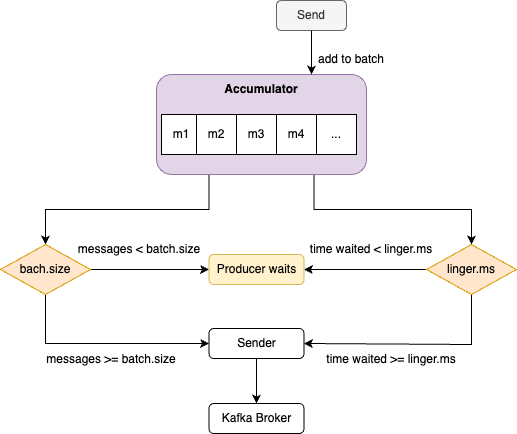

The diagram above was exported from draw.io. Its source (the exported page's mxGraphModel, read from the mxfile embedded in the PNG):
<mxGraphModel dx="1420" dy="1851" grid="1" gridSize="10" guides="1" tooltips="1" connect="1" arrows="1" fold="1" page="1" pageScale="1" pageWidth="1169" pageHeight="827" math="0" shadow="0">
  <root>
    <mxCell id="0" />
    <mxCell id="1" parent="0" />
    <mxCell id="Am1X0j5NCbmnv_DkPcRy-1" value="Send" style="rounded=1;whiteSpace=wrap;html=1;fillColor=#f5f5f5;fontColor=#333333;strokeColor=#666666;" vertex="1" parent="1">
      <mxGeometry x="380" y="46" width="70" height="30" as="geometry" />
    </mxCell>
    <mxCell id="Am1X0j5NCbmnv_DkPcRy-13" style="edgeStyle=orthogonalEdgeStyle;rounded=0;orthogonalLoop=1;jettySize=auto;html=1;exitX=0.25;exitY=1;exitDx=0;exitDy=0;entryX=0.5;entryY=0;entryDx=0;entryDy=0;" edge="1" parent="1" source="Am1X0j5NCbmnv_DkPcRy-3" target="Am1X0j5NCbmnv_DkPcRy-10">
      <mxGeometry relative="1" as="geometry" />
    </mxCell>
    <mxCell id="Am1X0j5NCbmnv_DkPcRy-14" style="edgeStyle=orthogonalEdgeStyle;rounded=0;orthogonalLoop=1;jettySize=auto;html=1;exitX=0.75;exitY=1;exitDx=0;exitDy=0;entryX=0.5;entryY=0;entryDx=0;entryDy=0;" edge="1" parent="1" source="Am1X0j5NCbmnv_DkPcRy-3" target="Am1X0j5NCbmnv_DkPcRy-11">
      <mxGeometry relative="1" as="geometry" />
    </mxCell>
    <mxCell id="Am1X0j5NCbmnv_DkPcRy-3" value="" style="rounded=1;whiteSpace=wrap;html=1;fillColor=#e1d5e7;strokeColor=#9673a6;" vertex="1" parent="1">
      <mxGeometry x="260" y="120" width="210" height="100" as="geometry" />
    </mxCell>
    <mxCell id="Am1X0j5NCbmnv_DkPcRy-4" value="&lt;b&gt;Accumulator&lt;/b&gt;" style="text;html=1;align=center;verticalAlign=middle;whiteSpace=wrap;rounded=0;" vertex="1" parent="1">
      <mxGeometry x="310" y="120" width="110" height="30" as="geometry" />
    </mxCell>
    <mxCell id="Am1X0j5NCbmnv_DkPcRy-5" value="m1" style="rounded=0;whiteSpace=wrap;html=1;" vertex="1" parent="1">
      <mxGeometry x="265" y="160" width="40" height="40" as="geometry" />
    </mxCell>
    <mxCell id="Am1X0j5NCbmnv_DkPcRy-6" value="m2" style="rounded=0;whiteSpace=wrap;html=1;" vertex="1" parent="1">
      <mxGeometry x="300" y="160" width="40" height="40" as="geometry" />
    </mxCell>
    <mxCell id="Am1X0j5NCbmnv_DkPcRy-7" value="m3" style="rounded=0;whiteSpace=wrap;html=1;" vertex="1" parent="1">
      <mxGeometry x="340" y="160" width="40" height="40" as="geometry" />
    </mxCell>
    <mxCell id="Am1X0j5NCbmnv_DkPcRy-8" value="m4" style="rounded=0;whiteSpace=wrap;html=1;" vertex="1" parent="1">
      <mxGeometry x="380" y="160" width="40" height="40" as="geometry" />
    </mxCell>
    <mxCell id="Am1X0j5NCbmnv_DkPcRy-9" value="..." style="rounded=0;whiteSpace=wrap;html=1;" vertex="1" parent="1">
      <mxGeometry x="420" y="160" width="40" height="40" as="geometry" />
    </mxCell>
    <mxCell id="Am1X0j5NCbmnv_DkPcRy-15" style="edgeStyle=orthogonalEdgeStyle;rounded=0;orthogonalLoop=1;jettySize=auto;html=1;entryX=0;entryY=0.5;entryDx=0;entryDy=0;" edge="1" parent="1" source="Am1X0j5NCbmnv_DkPcRy-10" target="Am1X0j5NCbmnv_DkPcRy-12">
      <mxGeometry relative="1" as="geometry" />
    </mxCell>
    <mxCell id="Am1X0j5NCbmnv_DkPcRy-19" style="edgeStyle=orthogonalEdgeStyle;rounded=0;orthogonalLoop=1;jettySize=auto;html=1;entryX=0;entryY=0.5;entryDx=0;entryDy=0;" edge="1" parent="1" source="Am1X0j5NCbmnv_DkPcRy-10" target="Am1X0j5NCbmnv_DkPcRy-17">
      <mxGeometry relative="1" as="geometry">
        <Array as="points">
          <mxPoint x="149" y="389" />
        </Array>
      </mxGeometry>
    </mxCell>
    <mxCell id="Am1X0j5NCbmnv_DkPcRy-10" value="bach.size" style="rhombus;whiteSpace=wrap;html=1;fillColor=#ffe6cc;strokeColor=#d79b00;" vertex="1" parent="1">
      <mxGeometry x="104" y="290" width="90" height="50" as="geometry" />
    </mxCell>
    <mxCell id="Am1X0j5NCbmnv_DkPcRy-16" style="edgeStyle=orthogonalEdgeStyle;rounded=0;orthogonalLoop=1;jettySize=auto;html=1;entryX=1;entryY=0.5;entryDx=0;entryDy=0;" edge="1" parent="1" source="Am1X0j5NCbmnv_DkPcRy-11" target="Am1X0j5NCbmnv_DkPcRy-12">
      <mxGeometry relative="1" as="geometry" />
    </mxCell>
    <mxCell id="Am1X0j5NCbmnv_DkPcRy-20" style="edgeStyle=orthogonalEdgeStyle;rounded=0;orthogonalLoop=1;jettySize=auto;html=1;entryX=1;entryY=0.5;entryDx=0;entryDy=0;" edge="1" parent="1" source="Am1X0j5NCbmnv_DkPcRy-11" target="Am1X0j5NCbmnv_DkPcRy-17">
      <mxGeometry relative="1" as="geometry">
        <Array as="points">
          <mxPoint x="575" y="390" />
        </Array>
      </mxGeometry>
    </mxCell>
    <mxCell id="Am1X0j5NCbmnv_DkPcRy-11" value="linger.ms" style="rhombus;whiteSpace=wrap;html=1;fillColor=#ffe6cc;strokeColor=#d79b00;" vertex="1" parent="1">
      <mxGeometry x="530" y="290" width="90" height="50" as="geometry" />
    </mxCell>
    <mxCell id="Am1X0j5NCbmnv_DkPcRy-12" value="Producer waits" style="rounded=1;whiteSpace=wrap;html=1;fillColor=#fff2cc;strokeColor=#d6b656;" vertex="1" parent="1">
      <mxGeometry x="312.5" y="300" width="95" height="30" as="geometry" />
    </mxCell>
    <mxCell id="Am1X0j5NCbmnv_DkPcRy-28" style="edgeStyle=orthogonalEdgeStyle;rounded=0;orthogonalLoop=1;jettySize=auto;html=1;entryX=0.5;entryY=0;entryDx=0;entryDy=0;" edge="1" parent="1" source="Am1X0j5NCbmnv_DkPcRy-17" target="Am1X0j5NCbmnv_DkPcRy-18">
      <mxGeometry relative="1" as="geometry" />
    </mxCell>
    <mxCell id="Am1X0j5NCbmnv_DkPcRy-17" value="Sender" style="rounded=1;whiteSpace=wrap;html=1;" vertex="1" parent="1">
      <mxGeometry x="312.5" y="374" width="95" height="30" as="geometry" />
    </mxCell>
    <mxCell id="Am1X0j5NCbmnv_DkPcRy-18" value="Kafka Broker" style="rounded=1;whiteSpace=wrap;html=1;" vertex="1" parent="1">
      <mxGeometry x="312.5" y="449" width="95" height="30" as="geometry" />
    </mxCell>
    <mxCell id="Am1X0j5NCbmnv_DkPcRy-21" style="edgeStyle=orthogonalEdgeStyle;rounded=0;orthogonalLoop=1;jettySize=auto;html=1;entryX=0.773;entryY=-0.2;entryDx=0;entryDy=0;entryPerimeter=0;" edge="1" parent="1" source="Am1X0j5NCbmnv_DkPcRy-1">
      <mxGeometry relative="1" as="geometry">
        <mxPoint x="415.03" y="120" as="targetPoint" />
      </mxGeometry>
    </mxCell>
    <mxCell id="Am1X0j5NCbmnv_DkPcRy-22" value="add to batch" style="text;html=1;align=center;verticalAlign=middle;whiteSpace=wrap;rounded=0;" vertex="1" parent="1">
      <mxGeometry x="420" y="90" width="70" height="30" as="geometry" />
    </mxCell>
    <mxCell id="Am1X0j5NCbmnv_DkPcRy-23" value="time waited &amp;lt; linger.ms" style="text;html=1;align=center;verticalAlign=middle;whiteSpace=wrap;rounded=0;" vertex="1" parent="1">
      <mxGeometry x="400" y="280" width="150" height="30" as="geometry" />
    </mxCell>
    <mxCell id="Am1X0j5NCbmnv_DkPcRy-24" value="time waited &amp;gt;= linger.ms" style="text;html=1;align=center;verticalAlign=middle;whiteSpace=wrap;rounded=0;" vertex="1" parent="1">
      <mxGeometry x="420" y="390" width="150" height="30" as="geometry" />
    </mxCell>
    <mxCell id="Am1X0j5NCbmnv_DkPcRy-25" value="messages &amp;gt;= batch.size" style="text;html=1;align=center;verticalAlign=middle;whiteSpace=wrap;rounded=0;" vertex="1" parent="1">
      <mxGeometry x="140" y="390" width="150" height="30" as="geometry" />
    </mxCell>
    <mxCell id="Am1X0j5NCbmnv_DkPcRy-26" value="messages &amp;lt; batch.size" style="text;html=1;align=center;verticalAlign=middle;whiteSpace=wrap;rounded=0;" vertex="1" parent="1">
      <mxGeometry x="167.5" y="280" width="150" height="30" as="geometry" />
    </mxCell>
  </root>
</mxGraphModel>